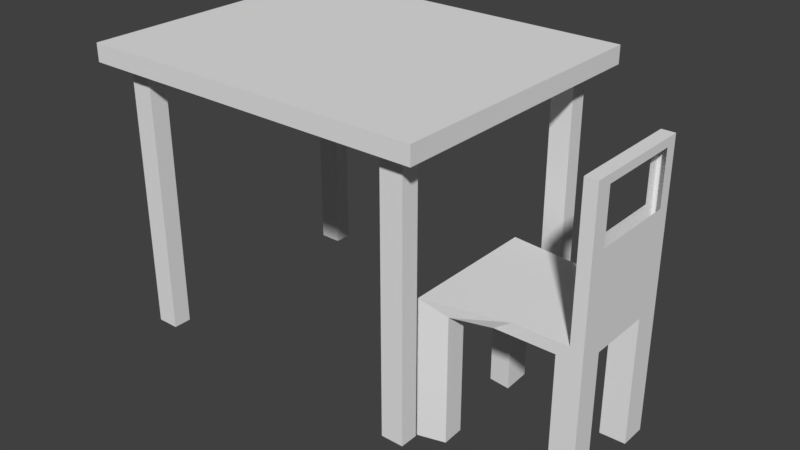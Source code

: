 # Source: table_and_chair.blend  (saved by Blender 2.78.0; exported with 4.5.12 LTS)
import bpy
from mathutils import Matrix  # noqa: F401  (used for matrix-valued properties, if any)

bpy.ops.wm.read_factory_settings(use_empty=True)
scene = bpy.context.scene
scene.name = 'Scene'

# ---- collections
col_collection_1 = bpy.data.collections.new('Collection 1'); scene.collection.children.link(col_collection_1)

# ---- world
world_world = bpy.data.worlds.new('World'); scene.world = world_world
world_world.color = (0.05088, 0.05088, 0.05088)
world_world.use_sun_shadow = False
world_world.sun_shadow_jitter_overblur = 0.0
world_world.cycles.sampling_method = 'MANUAL'

# ---- meshes
me_plane = bpy.data.meshes.new('Plane')
me_plane.from_pydata([(-1.0, -1.0, 0.0), (1.0, -1.0, 0.0), (-1.0, 1.0, 0.0), (1.0, 1.0, 0.0), (-1.0, 1.0, 0.1608), (-1.0, -1.0, 0.1608), (1.0, -1.0, 0.1608), (1.0, 1.0, 0.1608), (-1.0, 0.0, 0.0), (0.0, -1.0, 0.0), (1.0, 0.0, 0.0), (0.0, 1.0, 0.0), (0.0, 0.0, 0.0), (-1.0, -0.5, 0.0), (0.5, -1.0, 0.0), (1.0, 0.5, 0.0), (-0.5, 1.0, 0.0), (-1.0, 0.5, 0.0), (-0.5, -1.0, 0.0), (1.0, -0.5, 0.0), (0.5, 1.0, 0.0), (0.5, 0.0, 0.0), (-0.5, 0.0, 0.0), (0.0, -0.5, 0.0), (0.0, 0.5, 0.0), (-0.5, 0.5, 0.0), (-0.5, -0.5, 0.0), (0.5, -0.5, 0.0), (0.5, 0.5, 0.0), (-1.0, -0.75, 0.0), (0.75, -1.0, 0.0), (1.0, 0.75, 0.0), (-0.75, 1.0, 0.0), (-1.0, 0.25, 0.0), (-0.25, -1.0, 0.0), (1.0, -0.25, 0.0), (0.25, 1.0, 0.0), (0.75, 0.0, 0.0), (-0.25, 0.0, 0.0), (0.0, -0.75, 0.0), (0.0, 0.25, 0.0), (-1.0, -0.25, 0.0), (0.25, -1.0, 0.0), (1.0, 0.25, 0.0), (-0.25, 1.0, 0.0), (-1.0, 0.75, 0.0), (-0.75, -1.0, 0.0), (1.0, -0.75, 0.0), (0.75, 1.0, 0.0), (0.25, 0.0, 0.0), (-0.75, 0.0, 0.0), (0.0, -0.25, 0.0), (0.0, 0.75, 0.0), (-0.25, 0.5, 0.0), (-0.75, 0.5, 0.0), (-0.5, 0.25, 0.0), (-0.5, 0.75, 0.0), (-0.25, -0.5, 0.0), (-0.75, -0.5, 0.0), (-0.5, -0.75, 0.0), (-0.5, -0.25, 0.0), (0.75, -0.5, 0.0), (0.25, -0.5, 0.0), (0.5, -0.75, 0.0), (0.5, -0.25, 0.0), (0.75, 0.5, 0.0), (0.25, 0.5, 0.0), (0.5, 0.25, 0.0), (0.5, 0.75, 0.0), (0.25, 0.75, 0.0), (0.25, 0.25, 0.0), (0.75, 0.25, 0.0), (0.25, -0.25, 0.0), (0.25, -0.75, 0.0), (0.75, -0.75, 0.0), (-0.75, -0.25, 0.0), (-0.75, -0.75, 0.0), (-0.25, -0.75, 0.0), (-0.75, 0.75, 0.0), (-0.75, 0.25, 0.0), (-0.25, 0.25, 0.0), (-0.25, 0.75, 0.0), (-0.25, -0.25, 0.0), (0.75, -0.25, 0.0), (0.75, 0.75, 0.0), (-1.0, -0.875, 0.0), (0.875, -1.0, 0.0), (1.0, 0.875, 0.0), (-0.875, 1.0, 0.0), (-1.0, 0.125, 0.0), (-0.125, -1.0, 0.0), (1.0, -0.125, 0.0), (0.125, 1.0, 0.0), (0.875, 0.0, 0.0), (-0.125, 0.0, 0.0), (0.0, -0.875, 0.0), (0.0, 0.125, 0.0), (-1.0, -0.375, 0.0), (0.375, -1.0, 0.0), (1.0, 0.375, 0.0), (-0.375, 1.0, 0.0), (-1.0, 0.625, 0.0), (-0.625, -1.0, 0.0), (1.0, -0.625, 0.0), (0.625, 1.0, 0.0), (0.375, 0.0, 0.0), (-0.625, 0.0, 0.0), (0.0, -0.375, 0.0), (0.0, 0.625, 0.0), (-0.125, 0.5, 0.0), (-0.625, 0.5, 0.0), (-0.5, 0.125, 0.0), (-0.5, 0.625, 0.0), (-0.125, -0.5, 0.0), (-0.625, -0.5, 0.0), (-0.5, -0.875, 0.0), (-0.5, -0.375, 0.0), (0.875, -0.5, 0.0), (0.375, -0.5, 0.0), (0.5, -0.875, 0.0), (0.5, -0.375, 0.0), (0.875, 0.5, 0.0), (0.375, 0.5, 0.0), (0.5, 0.125, 0.0), (0.5, 0.625, 0.0), (-1.0, -0.625, 0.0), (0.625, -1.0, 0.0), (1.0, 0.625, 0.0), (-0.625, 1.0, 0.0), (-1.0, 0.375, 0.0), (-0.375, -1.0, 0.0), (1.0, -0.375, 0.0), (0.375, 1.0, 0.0), (0.625, 0.0, 0.0), (-0.375, 0.0, 0.0), (0.0, -0.625, 0.0), (0.0, 0.375, 0.0), (-1.0, -0.125, 0.0), (0.125, -1.0, 0.0), (1.0, 0.125, 0.0), (-0.125, 1.0, 0.0), (-1.0, 0.875, 0.0), (-0.875, -1.0, 0.0), (1.0, -0.875, 0.0), (0.875, 1.0, 0.0), (0.125, 0.0, 0.0), (-0.875, 0.0, 0.0), (0.0, -0.125, 0.0), (0.0, 0.875, 0.0), (-0.375, 0.5, 0.0), (-0.875, 0.5, 0.0), (-0.5, 0.375, 0.0), (-0.5, 0.875, 0.0), (-0.375, -0.5, 0.0), (-0.875, -0.5, 0.0), (-0.5, -0.625, 0.0), (-0.5, -0.125, 0.0), (0.625, -0.5, 0.0), (0.125, -0.5, 0.0), (0.5, -0.625, 0.0), (0.5, -0.125, 0.0), (0.625, 0.5, 0.0), (0.125, 0.5, 0.0), (0.5, 0.375, 0.0), (0.5, 0.875, 0.0), (0.375, 0.75, 0.0), (0.125, 0.75, 0.0), (0.25, 0.625, 0.0), (0.25, 0.875, 0.0), (0.375, 0.25, 0.0), (0.125, 0.25, 0.0), (0.25, 0.125, 0.0), (0.25, 0.375, 0.0), (0.875, 0.25, 0.0), (0.625, 0.25, 0.0), (0.75, 0.125, 0.0), (0.75, 0.375, 0.0), (0.375, -0.25, 0.0), (0.125, -0.25, 0.0), (0.25, -0.375, 0.0), (0.25, -0.125, 0.0), (0.375, -0.75, 0.0), (0.125, -0.75, 0.0), (0.25, -0.875, 0.0), (0.25, -0.625, 0.0), (0.875, -0.75, 0.0), (0.625, -0.75, 0.0), (0.75, -0.875, 0.0), (0.75, -0.625, 0.0), (-0.625, -0.25, 0.0), (-0.875, -0.25, 0.0), (-0.75, -0.375, 0.0), (-0.75, -0.125, 0.0), (-0.625, -0.75, 0.0), (-0.875, -0.75, 0.0), (-0.75, -0.875, 0.0), (-0.75, -0.625, 0.0), (-0.125, -0.75, 0.0), (-0.375, -0.75, 0.0), (-0.25, -0.875, 0.0), (-0.25, -0.625, 0.0), (-0.625, 0.75, 0.0), (-0.875, 0.75, 0.0), (-0.75, 0.625, 0.0), (-0.75, 0.875, 0.0), (-0.625, 0.25, 0.0), (-0.875, 0.25, 0.0), (-0.75, 0.125, 0.0), (-0.75, 0.375, 0.0), (-0.125, 0.25, 0.0), (-0.375, 0.25, 0.0), (-0.25, 0.125, 0.0), (-0.25, 0.375, 0.0), (-0.125, 0.75, 0.0), (-0.375, 0.75, 0.0), (-0.25, 0.625, 0.0), (-0.25, 0.875, 0.0), (-0.125, -0.25, 0.0), (-0.375, -0.25, 0.0), (-0.25, -0.375, 0.0), (-0.25, -0.125, 0.0), (0.875, -0.25, 0.0), (0.625, -0.25, 0.0), (0.75, -0.375, 0.0), (0.75, -0.125, 0.0), (0.875, 0.75, 0.0), (0.625, 0.75, 0.0), (0.75, 0.625, 0.0), (0.75, 0.875, 0.0), (0.625, 0.875, 0.0), (0.625, 0.625, 0.0), (0.875, 0.625, 0.0), (0.625, -0.125, 0.0), (0.625, -0.375, 0.0), (0.875, -0.375, 0.0), (-0.375, -0.125, 0.0), (-0.375, -0.375, 0.0), (-0.125, -0.375, 0.0), (-0.375, 0.875, 0.0), (-0.375, 0.625, 0.0), (-0.125, 0.625, 0.0), (-0.375, 0.375, 0.0), (-0.375, 0.125, 0.0), (-0.125, 0.125, 0.0), (-0.875, 0.375, 0.0), (-0.875, 0.125, 0.0), (-0.625, 0.125, 0.0), (-0.875, 0.875, 0.0), (-0.875, 0.625, 0.0), (-0.625, 0.625, 0.0), (-0.375, -0.625, 0.0), (-0.375, -0.875, 0.0), (-0.125, -0.875, 0.0), (-0.875, -0.625, 0.0), (-0.875, -0.875, 0.0), (-0.625, -0.875, 0.0), (-0.875, -0.125, 0.0), (-0.875, -0.375, 0.0), (-0.625, -0.375, 0.0), (0.625, -0.625, 0.0), (0.625, -0.875, 0.0), (0.875, -0.875, 0.0), (0.125, -0.625, 0.0), (0.125, -0.875, 0.0), (0.375, -0.875, 0.0), (0.125, -0.125, 0.0), (0.125, -0.375, 0.0), (0.375, -0.375, 0.0), (0.625, 0.375, 0.0), (0.625, 0.125, 0.0), (0.875, 0.125, 0.0), (0.125, 0.375, 0.0), (0.125, 0.125, 0.0), (0.375, 0.125, 0.0), (0.125, 0.875, 0.0), (0.125, 0.625, 0.0), (0.375, 0.625, 0.0), (0.375, 0.875, 0.0), (0.375, 0.375, 0.0), (0.875, 0.375, 0.0), (0.375, -0.125, 0.0), (0.375, -0.625, 0.0), (0.875, -0.625, 0.0), (-0.625, -0.125, 0.0), (-0.625, -0.625, 0.0), (-0.125, -0.625, 0.0), (-0.625, 0.875, 0.0), (-0.625, 0.375, 0.0), (-0.125, 0.375, 0.0), (-0.125, 0.875, 0.0), (-0.125, -0.125, 0.0), (0.875, -0.125, 0.0), (0.875, 0.875, 0.0), (-0.875, -0.75, -2.401), (-0.75, -0.75, -2.401), (-0.875, 0.75, -2.401), (-0.75, 0.75, -2.401), (-0.75, 0.875, -2.401), (0.75, 0.875, -2.401), (0.75, 0.75, -2.401), (0.75, -0.75, -2.401), (0.875, -0.75, -2.401), (0.75, -0.875, -2.401), (-0.75, -0.875, -2.401), (0.875, 0.75, -2.401), (-0.875, 0.875, -2.401), (-0.875, -0.875, -2.401), (0.875, -0.875, -2.401), (0.875, 0.875, -2.401), (0.6899, -0.457, -1.583), (1.54, -0.3279, -1.583), (0.6899, 0.543, -1.583), (1.54, 0.4845, -1.583), (0.6899, 0.543, -1.472), (0.6899, -0.457, -1.472), (1.54, -0.3279, -1.472), (1.54, 0.4845, -1.472), (1.121, 0.4845, -1.472), (1.038, 0.4845, -1.583), (1.158, -0.3279, -1.472), (1.059, -0.3279, -1.583), (1.466, 0.4845, -1.472), (1.468, -0.3279, -1.472), (1.468, -0.3279, -0.1454), (1.54, -0.3279, -0.1454), (1.54, 0.4845, -0.1454), (1.466, 0.4845, -0.1454), (1.399, -0.3279, -1.583), (1.392, 0.4845, -1.583), (1.349, -0.3279, -1.472), (0.8083, 0.5231, -1.583), (0.8422, -0.4037, -1.583), (1.54, -0.1583, -1.583), (1.397, -0.1242, -1.583), (1.394, 0.2924, -1.583), (1.54, 0.2967, -1.583), (0.6899, 0.3328, -1.583), (0.8159, 0.3151, -1.583), (0.6899, -0.2496, -1.583), (0.8364, -0.2441, -1.583), (0.6899, -0.2496, -2.763), (0.6899, -0.457, -2.763), (1.399, -0.3279, -2.763), (1.54, -0.3279, -2.763), (1.54, 0.2967, -2.763), (1.54, 0.4845, -2.763), (0.8083, 0.5231, -2.763), (0.6899, 0.543, -2.763), (1.392, 0.4845, -2.763), (1.397, -0.1242, -2.763), (0.8422, -0.4037, -2.763), (0.8364, -0.2441, -2.763), (1.54, -0.1583, -2.763), (1.394, 0.2924, -2.763), (0.6899, 0.3328, -2.763), (0.8159, 0.3151, -2.763), (1.54, 0.4845, -0.2224), (1.54, -0.3279, -0.2224), (1.468, -0.3279, -0.2224), (1.466, 0.4845, -0.2224), (1.54, -0.3279, -0.7079), (1.466, 0.4845, -0.7079), (1.54, 0.4845, -0.7079), (1.468, -0.3279, -0.7079), (1.54, -0.2091, -1.472), (1.467, -0.2091, -1.472), (1.54, -0.2091, -0.1454), (1.467, -0.2091, -0.1454), (1.467, -0.2091, -0.2224), (1.54, -0.2091, -0.2224), (1.54, -0.2091, -0.7079), (1.467, -0.2091, -0.7079), (1.54, 0.3997, -1.472), (1.466, 0.3997, -1.472), (1.54, 0.3997, -0.1454), (1.466, 0.3997, -0.1454), (1.466, 0.3997, -0.2224), (1.466, 0.3997, -0.7079), (1.54, 0.3997, -0.2224), (1.54, 0.3997, -0.7079)], [], [(292, 144, 3, 87), (5, 6, 7, 4), (3, 144, 48, 104, 20, 132, 36, 92, 11, 140, 44, 100, 16, 128, 32, 88, 2, 4, 7), (0, 142, 46, 102, 18, 130, 34, 90, 9, 138, 42, 98, 14, 126, 30, 86, 1, 6, 5), (1, 143, 47, 103, 19, 131, 35, 91, 10, 139, 43, 99, 15, 127, 31, 87, 3, 7, 6), (2, 141, 45, 101, 17, 129, 33, 89, 8, 137, 41, 97, 13, 125, 29, 85, 0, 5, 4), (291, 93, 10, 91), (290, 94, 12, 147), (289, 140, 11, 148), (288, 109, 24, 136), (287, 110, 25, 151), (286, 128, 16, 152), (285, 113, 23, 135), (284, 114, 26, 155), (283, 106, 22, 156), (282, 117, 19, 103), (281, 118, 27, 159), (280, 105, 21, 160), (279, 121, 15, 99), (278, 122, 28, 163), (277, 132, 20, 164), (276, 165, 68, 124), (275, 166, 69, 167), (274, 92, 36, 168), (273, 169, 67, 123), (272, 170, 70, 171), (271, 162, 66, 172), (270, 173, 43, 139), (269, 174, 71, 175), (268, 161, 65, 176), (267, 177, 64, 120), (266, 178, 72, 179), (265, 145, 49, 180), (264, 181, 63, 119), (263, 182, 73, 183), (262, 158, 62, 184), (261, 185, 47, 143), (260, 186, 74, 187), (259, 157, 61, 188), (258, 189, 60, 116), (257, 190, 75, 191), (256, 146, 50, 192), (255, 193, 59, 115), (228, 292, 308, 298), (253, 154, 58, 196), (252, 197, 39, 95), (251, 198, 77, 199), (250, 153, 57, 200), (249, 201, 56, 112), (248, 202, 78, 203), (247, 88, 32, 204), (246, 205, 55, 111), (245, 206, 79, 207), (244, 150, 54, 208), (243, 209, 40, 96), (242, 210, 80, 211), (241, 149, 53, 212), (240, 213, 52, 108), (239, 214, 81, 215), (238, 100, 44, 216), (237, 217, 51, 107), (236, 218, 82, 219), (235, 134, 38, 220), (234, 221, 35, 131), (233, 222, 83, 223), (232, 133, 37, 224), (231, 225, 31, 127), (230, 226, 84, 227), (229, 104, 48, 228), (226, 229, 228, 84), (68, 164, 229, 226), (164, 20, 104, 229), (161, 230, 227, 65), (28, 124, 230, 161), (124, 68, 226, 230), (121, 231, 127, 15), (65, 227, 231, 121), (227, 84, 225, 231), (222, 232, 224, 83), (64, 160, 232, 222), (160, 21, 133, 232), (157, 233, 223, 61), (27, 120, 233, 157), (120, 64, 222, 233), (117, 234, 131, 19), (61, 223, 234, 117), (223, 83, 221, 234), (218, 235, 220, 82), (60, 156, 235, 218), (156, 22, 134, 235), (153, 236, 219, 57), (26, 116, 236, 153), (116, 60, 218, 236), (113, 237, 107, 23), (57, 219, 237, 113), (219, 82, 217, 237), (214, 238, 216, 81), (56, 152, 238, 214), (152, 16, 100, 238), (149, 239, 215, 53), (25, 112, 239, 149), (112, 56, 214, 239), (109, 240, 108, 24), (53, 215, 240, 109), (215, 81, 213, 240), (210, 241, 212, 80), (55, 151, 241, 210), (151, 25, 149, 241), (134, 242, 211, 38), (22, 111, 242, 134), (111, 55, 210, 242), (94, 243, 96, 12), (38, 211, 243, 94), (211, 80, 209, 243), (206, 244, 208, 79), (33, 129, 244, 206), (129, 17, 150, 244), (146, 245, 207, 50), (8, 89, 245, 146), (89, 33, 206, 245), (106, 246, 111, 22), (50, 207, 246, 106), (207, 79, 205, 246), (204, 78, 296, 297), (45, 141, 247, 202), (141, 2, 88, 247), (150, 248, 203, 54), (17, 101, 248, 150), (101, 45, 202, 248), (110, 249, 112, 25), (54, 203, 249, 110), (203, 78, 201, 249), (198, 250, 200, 77), (59, 155, 250, 198), (155, 26, 153, 250), (130, 251, 199, 34), (18, 115, 251, 130), (115, 59, 198, 251), (90, 252, 95, 9), (34, 199, 252, 90), (199, 77, 197, 252), (194, 253, 196, 76), (29, 125, 253, 194), (125, 13, 154, 253), (142, 254, 195, 46), (0, 85, 254, 142), (85, 29, 194, 254), (102, 255, 115, 18), (46, 195, 255, 102), (195, 76, 193, 255), (190, 256, 192, 75), (41, 137, 256, 190), (137, 8, 146, 256), (154, 257, 191, 58), (13, 97, 257, 154), (97, 41, 190, 257), (114, 258, 116, 26), (58, 191, 258, 114), (191, 75, 189, 258), (186, 259, 188, 74), (63, 159, 259, 186), (159, 27, 157, 259), (126, 260, 187, 30), (14, 119, 260, 126), (119, 63, 186, 260), (86, 261, 143, 1), (30, 187, 261, 86), (74, 185, 301, 300), (182, 262, 184, 73), (39, 135, 262, 182), (135, 23, 158, 262), (138, 263, 183, 42), (9, 95, 263, 138), (95, 39, 182, 263), (98, 264, 119, 14), (42, 183, 264, 98), (183, 73, 181, 264), (178, 265, 180, 72), (51, 147, 265, 178), (147, 12, 145, 265), (158, 266, 179, 62), (23, 107, 266, 158), (107, 51, 178, 266), (118, 267, 120, 27), (62, 179, 267, 118), (179, 72, 177, 267), (174, 268, 176, 71), (67, 163, 268, 174), (163, 28, 161, 268), (133, 269, 175, 37), (21, 123, 269, 133), (123, 67, 174, 269), (93, 270, 139, 10), (37, 175, 270, 93), (175, 71, 173, 270), (170, 271, 172, 70), (40, 136, 271, 170), (136, 24, 162, 271), (145, 272, 171, 49), (12, 96, 272, 145), (96, 40, 170, 272), (105, 273, 123, 21), (49, 171, 273, 105), (171, 70, 169, 273), (166, 274, 168, 69), (52, 148, 274, 166), (148, 11, 92, 274), (162, 275, 167, 66), (24, 108, 275, 162), (108, 52, 166, 275), (122, 276, 124, 28), (66, 167, 276, 122), (167, 69, 165, 276), (165, 277, 164, 68), (69, 168, 277, 165), (168, 36, 132, 277), (169, 278, 163, 67), (70, 172, 278, 169), (172, 66, 122, 278), (173, 279, 99, 43), (71, 176, 279, 173), (176, 65, 121, 279), (177, 280, 160, 64), (72, 180, 280, 177), (180, 49, 105, 280), (181, 281, 159, 63), (73, 184, 281, 181), (184, 62, 118, 281), (185, 282, 103, 47), (74, 188, 282, 185), (188, 61, 117, 282), (189, 283, 156, 60), (75, 192, 283, 189), (192, 50, 106, 283), (193, 284, 155, 59), (76, 196, 284, 193), (196, 58, 114, 284), (197, 285, 135, 39), (77, 200, 285, 197), (200, 57, 113, 285), (201, 286, 152, 56), (78, 204, 286, 201), (204, 32, 128, 286), (205, 287, 151, 55), (79, 208, 287, 205), (208, 54, 110, 287), (209, 288, 136, 40), (80, 212, 288, 209), (212, 53, 109, 288), (213, 289, 148, 52), (81, 216, 289, 213), (216, 44, 140, 289), (217, 290, 147, 51), (82, 220, 290, 217), (220, 38, 94, 290), (221, 291, 91, 35), (83, 224, 291, 221), (224, 37, 93, 291), (225, 292, 87, 31), (202, 247, 305, 295), (228, 48, 144, 292), (306, 293, 294, 303), (295, 305, 297, 296), (302, 300, 301, 307), (299, 298, 308, 304), (292, 225, 304, 308), (187, 74, 300, 302), (76, 195, 303, 294), (84, 228, 298, 299), (261, 187, 302, 307), (225, 84, 299, 304), (195, 254, 306, 303), (185, 261, 307, 301), (247, 204, 297, 305), (194, 76, 294, 293), (78, 202, 295, 296), (254, 194, 293, 306), (339, 331, 350, 351), (314, 319, 329, 322, 365, 373, 321, 317, 313), (310, 332, 335, 312, 316, 372, 364, 315), (311, 336, 338, 309, 314, 313), (312, 328, 318, 317, 321, 316), (309, 331, 320, 319, 314), (317, 318, 330, 311, 313), (319, 320, 327, 329), (378, 356, 325, 374), (367, 323, 324, 366), (368, 358, 323, 367), (356, 359, 326, 325), (358, 357, 324, 323), (336, 311, 347, 354), (329, 327, 310, 315, 322), (331, 339, 337, 330, 318, 328, 334, 333, 327, 320), (332, 333, 334, 335), (331, 309, 341, 350), (335, 334, 353, 344), (339, 338, 336, 337), (341, 340, 351, 350), (342, 349, 352, 343), (344, 353, 348, 345), (355, 354, 347, 346), (330, 337, 355, 346), (309, 338, 340, 341), (332, 310, 343, 352), (328, 312, 345, 348), (337, 336, 354, 355), (310, 327, 342, 343), (312, 335, 344, 345), (333, 332, 352, 349), (327, 333, 349, 342), (311, 330, 346, 347), (334, 328, 348, 353), (338, 339, 351, 340), (363, 360, 357, 358), (362, 361, 359, 356), (371, 363, 358, 368), (379, 362, 356, 378), (372, 316, 362, 379), (365, 322, 363, 371), (316, 321, 361, 362), (322, 315, 360, 363), (373, 365, 371, 377), (315, 364, 370, 360), (360, 370, 369, 357), (376, 368, 367, 375), (375, 367, 366, 374), (357, 369, 366, 324), (326, 375, 374, 325), (359, 376, 375, 326), (361, 377, 376, 359), (321, 373, 377, 361), (364, 372, 379, 370), (369, 378, 374, 366)])
me_plane.use_remesh_preserve_volume = False
me_plane.use_remesh_preserve_attributes = False
me_plane.use_mirror_vertex_groups = False
me_plane.update()

# ---- objects
ob_plane = bpy.data.objects.new('Plane', me_plane)

# ---- transforms, parenting, visibility, modifiers, constraints
ob_plane.location = (1.188, 1.423, 2.388)
ob_plane.scale = (1.6, 1.3, 1.0)
ob_plane.lineart.crease_threshold = 0.0

# ---- collection membership
col_collection_1.objects.link(ob_plane)

# ---- scene / render settings (as saved in the file)
scene.frame_start = 1; scene.frame_end = 250; scene.frame_set(1)
scene.render.engine = 'BLENDER_EEVEE_NEXT'
scene.render.resolution_percentage = 50
scene.render.dither_intensity = 0.0
scene.cycles.use_denoising = False
scene.cycles.samples = 128
scene.cycles.sampling_pattern = 'TABULATED_SOBOL'
scene.cycles.light_sampling_threshold = 0.0
scene.cycles.use_adaptive_sampling = False
scene.cycles.use_light_tree = False
scene.cycles.blur_glossy = 0.0
scene.cycles.sample_clamp_indirect = 0.0
scene.view_settings.view_transform = 'Standard'
bpy.context.view_layer.update()

# ---- added for rendering (the .blend has no active camera and no usable light): camera, sun
cam_auto = bpy.data.cameras.new('AutoCamera')
cam_auto.lens = 50.0
cam_auto.sensor_width = 36.0
cam_auto.clip_end = 1000.0
ob_auto_camera = bpy.data.objects.new('AutoCamera', cam_auto)
scene.collection.objects.link(ob_auto_camera)
ob_auto_camera.location = (6.83917, -4.84064, 5.26238)
ob_auto_camera.rotation_euler = (1.09748, -7.21219e-08, 0.694738)
scene.camera = ob_auto_camera
light_auto_sun = bpy.data.lights.new('AutoSun', 'SUN')
light_auto_sun.energy = 3.0
light_auto_sun.angle = 0.0523599
ob_auto_sun = bpy.data.objects.new('AutoSun', light_auto_sun)
scene.collection.objects.link(ob_auto_sun)
ob_auto_sun.rotation_euler = (0.872665, 0.174533, 0.523599)
bpy.context.view_layer.update()
